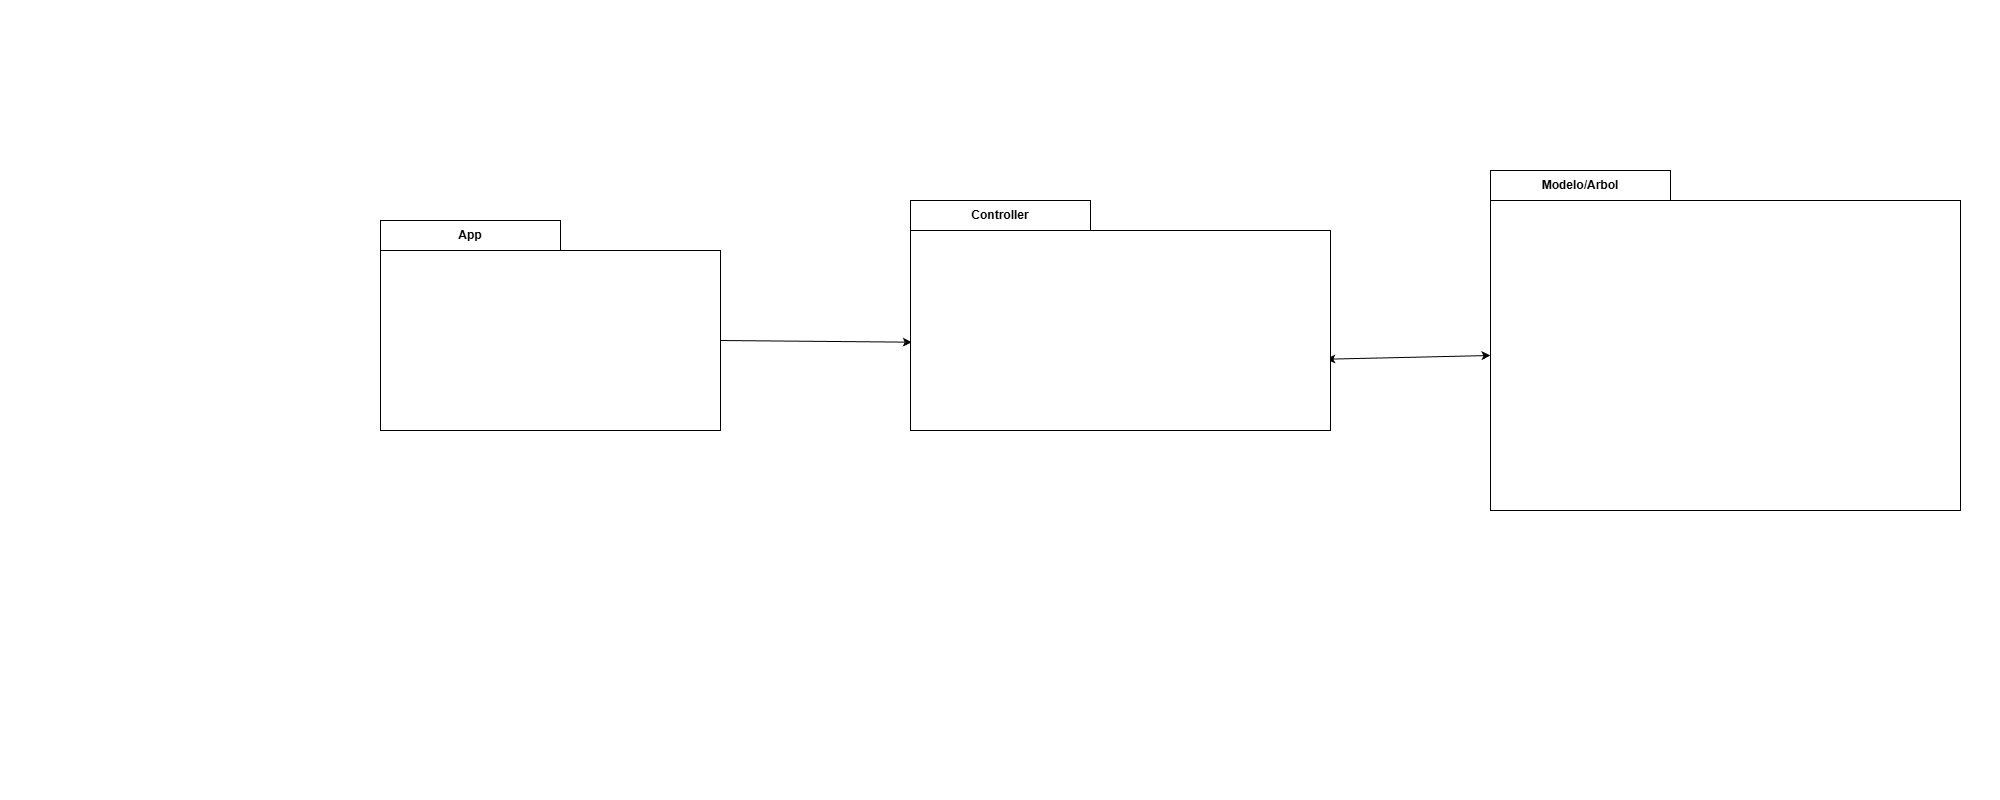

The diagram above was exported from draw.io. Its source (the exported page's mxGraphModel, read from the mxfile embedded in the PNG):
<mxGraphModel dx="1853" dy="775" grid="1" gridSize="10" guides="1" tooltips="1" connect="1" arrows="1" fold="1" page="0" pageScale="1" pageWidth="827" pageHeight="1169" math="0" shadow="0">
  <root>
    <mxCell id="WIyWlLk6GJQsqaUBKTNV-0" />
    <mxCell id="WIyWlLk6GJQsqaUBKTNV-1" parent="WIyWlLk6GJQsqaUBKTNV-0" />
    <mxCell id="3Pu2-_ODgWGsoiWvTB1d-0" parent="WIyWlLk6GJQsqaUBKTNV-1" style="shape=folder;fontStyle=1;tabWidth=180;tabHeight=30;tabPosition=left;html=1;boundedLbl=1;labelInHeader=1;container=1;collapsible=0;whiteSpace=wrap;" value="App" vertex="1">
      <mxGeometry height="210" width="340" x="-20" y="220" as="geometry" />
    </mxCell>
    <mxCell id="3Pu2-_ODgWGsoiWvTB1d-1" parent="3Pu2-_ODgWGsoiWvTB1d-0" style="html=1;strokeColor=none;resizeWidth=1;resizeHeight=1;fillColor=none;part=1;connectable=0;allowArrows=0;deletable=0;whiteSpace=wrap;" value="" vertex="1">
      <mxGeometry height="147" relative="1" width="340" as="geometry">
        <mxPoint y="30" as="offset" />
      </mxGeometry>
    </mxCell>
    <mxCell id="3Pu2-_ODgWGsoiWvTB1d-3" parent="WIyWlLk6GJQsqaUBKTNV-1" style="shape=folder;fontStyle=1;tabWidth=180;tabHeight=30;tabPosition=left;html=1;boundedLbl=1;labelInHeader=1;container=1;collapsible=0;whiteSpace=wrap;movable=1;resizable=1;rotatable=1;deletable=1;editable=1;locked=0;connectable=1;" value="Modelo/Arbol" vertex="1">
      <mxGeometry height="340" width="470" x="1090" y="170" as="geometry" />
    </mxCell>
    <mxCell id="3Pu2-_ODgWGsoiWvTB1d-52" edge="1" parent="WIyWlLk6GJQsqaUBKTNV-1" source="3Pu2-_ODgWGsoiWvTB1d-0" style="endArrow=classic;html=1;rounded=0;exitX=0;exitY=0;exitDx=340;exitDy=120;exitPerimeter=0;entryX=0.003;entryY=0.616;entryDx=0;entryDy=0;entryPerimeter=0;" target="3Pu2-_ODgWGsoiWvTB1d-5" value="">
      <mxGeometry height="50" relative="1" width="50" as="geometry">
        <mxPoint x="480" y="470" as="sourcePoint" />
        <mxPoint x="507" y="340" as="targetPoint" />
      </mxGeometry>
    </mxCell>
    <mxCell id="aLEwwCqjKfqIyEB_0JxB-4" edge="1" parent="WIyWlLk6GJQsqaUBKTNV-1" source="3Pu2-_ODgWGsoiWvTB1d-5" style="endArrow=classic;startArrow=classic;html=1;rounded=0;entryX=0;entryY=0;entryDx=0;entryDy=185;entryPerimeter=0;exitX=0.99;exitY=0.69;exitDx=0;exitDy=0;exitPerimeter=0;" target="3Pu2-_ODgWGsoiWvTB1d-3" value="">
      <mxGeometry height="50" relative="1" width="50" as="geometry">
        <mxPoint x="850" y="550" as="sourcePoint" />
        <mxPoint x="900" y="500" as="targetPoint" />
      </mxGeometry>
    </mxCell>
    <mxCell id="3Pu2-_ODgWGsoiWvTB1d-5" parent="WIyWlLk6GJQsqaUBKTNV-1" style="shape=folder;fontStyle=1;tabWidth=180;tabHeight=30;tabPosition=left;html=1;boundedLbl=1;labelInHeader=1;container=0;collapsible=0;whiteSpace=wrap;" value="Controller" vertex="1">
      <mxGeometry height="230" width="420" x="510" y="200" as="geometry" />
    </mxCell>
  </root>
</mxGraphModel>